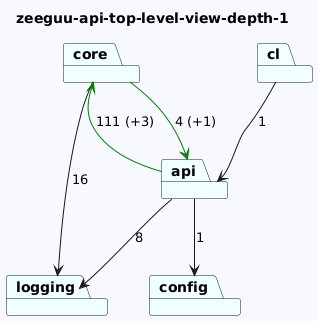

The diagram above was rendered by PlantUML. Its source (embedded in the PNG):
@startuml
skinparam backgroundColor GhostWhite
title zeeguu-api-top-level-view-depth-1
package "core" #Azure
package "cl" #Azure
package "api" #Azure
package "config" #Azure
package "logging" #Azure
"core"-->"logging"  : 16
"core"-->"api" #Green : 4 (+1)
"cl"-->"api"  : 1
"api"-->"logging"  : 8
"api"-->"config"  : 1
"api"-->"core" #Green : 111 (+3)
@enduml